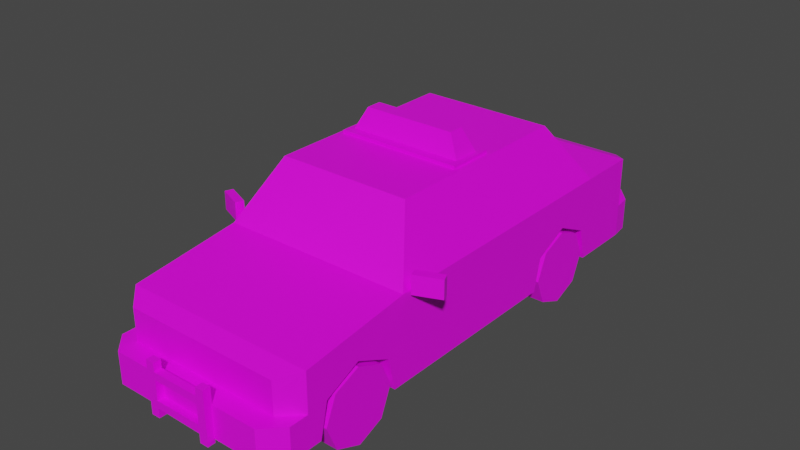 # Source: Veh_Police_Car.blend  (saved by Blender 2.90.8; exported with 4.5.12 LTS)
import bpy
from mathutils import Matrix  # noqa: F401  (used for matrix-valued properties, if any)

bpy.ops.wm.read_factory_settings(use_empty=True)
scene = bpy.context.scene
scene.name = 'Scene'

# ---- collections
col_collection = bpy.data.collections.new('Collection'); scene.collection.children.link(col_collection)

# ---- images (referenced by path relative to the original .blend; pixels are not part of the script)
import os
ASSET_DIR = os.environ.get("B2B_ASSET_DIR", "")  # directory of the original .blend (textures are referenced by path, not embedded)
HERE = os.path.dirname(os.path.abspath(__file__))  # packed textures are extracted next to this script under _unpacked/

def load_image(name, relpath, width, height, colorspace="sRGB"):
    """Load a texture the original file referenced (path relative to the .blend, or extracted next to this script)."""
    p = next((c for c in (os.path.join(HERE, relpath), os.path.join(ASSET_DIR, relpath)) if relpath and os.path.exists(c)), "")
    if p:
        img = bpy.data.images.load(p, check_existing=True)
        img.name = name
    else:  # same state as the original file: an image datablock whose file is absent (Cycles renders it pink)
        img = bpy.data.images.new(name, width, height)
        img.source = "FILE"
        img.filepath = "//" + (relpath or name)
    img.colorspace_settings.name = colorspace
    return img
img_city_vehicles_pallete_png_006 = load_image('city_vehicles_pallete.png.006', 'city_vehicles_pallete.png', 1024, 1024, 'sRGB')

# ---- materials (node trees are filled in below, after node groups)
mat_material_008 = bpy.data.materials.new('Material.008')
mat_material_008.use_transparent_shadow = False

# ---- material node trees
mat_material_008.use_nodes = True; mat_material_008.node_tree.nodes.clear()
_N = mat_material_008.node_tree.nodes; _L = mat_material_008.node_tree.links
n0 = _N.new('ShaderNodeBsdfPrincipled'); n0.name = 'Principled BSDF'; n0.location = (10, 300)
n0.distribution = 'GGX'
n0.subsurface_method = 'BURLEY'
n0.inputs[3].default_value = 1.45
n0.inputs[27].default_value = (0.0, 0.0, 0.0, 1.0)
n0.inputs[28].default_value = 1.0
n1 = _N.new('ShaderNodeOutputMaterial'); n1.name = 'Material Output'; n1.location = (300, 300)
n2 = _N.new('ShaderNodeTexImage'); n2.name = 'Image Texture'; n2.location = (-402, 34)
n2.image = img_city_vehicles_pallete_png_006
n2.interpolation = 'Closest'
_L.new(n0.outputs[0], n1.inputs[0])
_L.new(n2.outputs[0], n0.inputs[0])
n1.is_active_output = True

# ---- world
world_world = bpy.data.worlds.new('World'); scene.world = world_world
world_world.use_nodes = True; world_world.node_tree.nodes.clear()
_N = world_world.node_tree.nodes; _L = world_world.node_tree.links
n0 = _N.new('ShaderNodeOutputWorld'); n0.name = 'World Output'; n0.location = (300, 300)
n1 = _N.new('ShaderNodeBackground'); n1.name = 'Background'; n1.location = (10, 300)
n1.inputs[0].default_value = (0.05088, 0.05088, 0.05088, 1.0)
_L.new(n1.outputs[0], n0.inputs[0])
n0.is_active_output = True
world_world.color = (0.05088, 0.05088, 0.05088)
world_world.use_sun_shadow = False
world_world.sun_shadow_jitter_overblur = 0.0

# ---- meshes
me_plane_034 = bpy.data.meshes.new('Plane.034')
me_plane_034.from_pydata([(0.3232, 0.4233, 0.3105), (0.3232, 0.5976, 0.3922), (0.3232, 0.7718, 0.3105), (0.3232, -0.9888, 0.3105), (0.3232, -0.8145, 0.3922), (0.3232, -0.6402, 0.3105), (0.437, -0.5375, 0.5844), (0.4743, -0.5521, 0.1472), (0.4743, 0.82, 0.5613), (0.4743, 0.82, 0.1472), (0.3157, -0.382, 0.8305), (0.3303, 0.62, 0.8536), (0.4743, 1.122, 0.5613), (0.3859, 1.211, 0.5309), (0.3859, 1.211, 0.1472), (0.4743, 1.122, 0.1472), (0.3863, -1.176, 0.4603), (0.4743, -1.089, 0.4931), (0.4743, -1.089, 0.1472), (0.3863, -1.176, 0.1472), (0.4743, 1.122, 0.3081), (0.3859, 1.211, 0.3081), (0.4622, 1.212, 0.1472), (0.3859, 1.3, 0.1472), (0.4622, 1.212, 0.3081), (0.3859, 1.3, 0.3081), (0.4743, -1.089, 0.3024), (0.3863, -1.176, 0.3024), (0.3863, -1.271, 0.3024), (0.3863, -1.271, 0.1472), (0.4743, -1.183, 0.1472), (0.4743, -1.183, 0.3024), (0.3303, -0.3675, 0.8536), (0.4743, -0.5521, 0.5613), (0.4743, -0.8145, 0.3922), (0.4743, -0.6402, 0.3105), (0.4743, -0.9888, 0.3105), (0.3232, -0.8145, 0.1472), (0.3232, -0.6031, 0.1472), (0.4743, -0.6031, 0.1472), (0.3232, -1.026, 0.1472), (0.4743, -1.026, 0.1472), (0.4743, 0.5976, 0.3922), (0.4743, 0.7718, 0.3105), (0.4743, 0.4233, 0.3105), (0.3232, 0.5976, 0.1472), (0.3232, 0.809, 0.1472), (0.4743, 0.809, 0.1472), (0.3232, 0.3862, 0.1472), (0.4743, 0.3862, 0.1472), (0.3863, -1.176, 0.4226), (0.3863, -1.176, 0.347), (0.2288, -1.176, 0.4226), (0.1961, -1.176, 0.347), (0.1902, -1.176, 0.4226), (0.1754, -1.176, 0.347), (0.4365, -1.126, 0.4226), (0.4365, -1.126, 0.347), (0.4743, 0.5748, 0.5613), (0.3303, 0.3967, 0.8536), (0.4743, 0.01228, 0.5613), (0.3303, 0.06276, 0.8536), (0.4618, -0.51, 0.5867), (0.4618, -0.003836, 0.5867), (0.3428, 0.03789, 0.8282), (0.3428, -0.3574, 0.8282), (0.3428, 0.08131, 0.8282), (0.4618, 0.03959, 0.5867), (0.4618, 0.5312, 0.5867), (0.3428, 0.3841, 0.8282), (0.3154, 0.6352, 0.8314), (0.4376, 0.8049, 0.5835), (0.4743, 0.01228, 0.1472), (0.3859, 1.211, 0.3604), (0.3859, 1.211, 0.4921), (0.2919, 1.211, 0.4414), (0.2919, 1.211, 0.3604), (0.4308, 1.166, 0.3604), (0.4308, 1.166, 0.4921), (0.2919, 1.211, 0.3929), (0.4308, 1.166, 0.3929), (0.3859, 1.211, 0.3929), (0.06187, 1.211, 0.4512), (0.06187, 1.211, 0.3787), (0.1758, 1.211, 0.4611), (0.1129, 1.211, 0.3666), (0.4092, -1.154, 0.4226), (0.4092, -1.154, 0.347), (0.06119, -1.271, 0.2868), (0.06119, -1.271, 0.2184), (-0.3232, 0.4233, 0.3105), (-0.3232, 0.5976, 0.3922), (-0.3232, 0.7718, 0.3105), (-0.3232, -0.9888, 0.3105), (-0.3232, -0.8145, 0.3922), (-0.3232, -0.6402, 0.3105), (-0.437, -0.5375, 0.5844), (-0.4743, -0.5521, 0.1472), (-0.4743, 0.82, 0.5613), (-0.4743, 0.82, 0.1472), (-0.3157, -0.382, 0.8305), (-0.3303, 0.62, 0.8536), (0.0, -0.5521, 0.5613), (0.0, -0.3675, 0.8536), (0.0, 0.82, 0.5613), (0.0, 1.211, 0.5309), (0.0, 0.62, 0.8536), (0.0, 1.211, 0.1472), (0.0, -1.176, 0.4603), (0.0, -1.176, 0.1472), (0.0, -0.5521, 0.1472), (0.0, 0.82, 0.1472), (-0.4743, 1.122, 0.5613), (-0.3859, 1.211, 0.5309), (-0.3859, 1.211, 0.1472), (-0.4743, 1.122, 0.1472), (-0.3863, -1.176, 0.4603), (-0.4743, -1.089, 0.4931), (-0.4743, -1.089, 0.1472), (-0.3863, -1.176, 0.1472), (-0.4743, 1.122, 0.3081), (-0.3859, 1.211, 0.3081), (0.0, 1.211, 0.3081), (-0.4622, 1.212, 0.1472), (-0.3859, 1.3, 0.1472), (-0.4622, 1.212, 0.3081), (0.0, 1.3, 0.1472), (-0.3859, 1.3, 0.3081), (0.0, 1.3, 0.3081), (0.0, -1.176, 0.3024), (-0.4743, -1.089, 0.3024), (-0.3863, -1.176, 0.3024), (0.0, -1.271, 0.3024), (0.0, -1.271, 0.1472), (-0.3863, -1.271, 0.3024), (-0.3863, -1.271, 0.1472), (-0.4743, -1.183, 0.1472), (-0.4743, -1.183, 0.3024), (0.0, -1.089, 0.4931), (-0.3303, -0.3675, 0.8536), (-0.4743, -0.5521, 0.5613), (0.0, -0.382, 0.8305), (0.0, -0.5375, 0.5844), (0.0, 1.122, 0.5613), (-0.4743, -0.8145, 0.3922), (-0.4743, -0.6402, 0.3105), (-0.4743, -0.9888, 0.3105), (-0.3232, -0.8145, 0.1472), (-0.3232, -0.6031, 0.1472), (-0.4743, -0.6031, 0.1472), (-0.3232, -1.026, 0.1472), (-0.4743, -1.026, 0.1472), (-0.4743, 0.5976, 0.3922), (-0.4743, 0.7718, 0.3105), (-0.4743, 0.4233, 0.3105), (-0.3232, 0.5976, 0.1472), (-0.3232, 0.809, 0.1472), (-0.4743, 0.809, 0.1472), (-0.3232, 0.3862, 0.1472), (-0.4743, 0.3862, 0.1472), (-0.3863, -1.176, 0.4226), (-0.3863, -1.176, 0.347), (-0.2288, -1.176, 0.4226), (-0.1961, -1.176, 0.347), (0.0, -1.176, 0.4226), (0.0, -1.176, 0.347), (-0.1902, -1.176, 0.4226), (-0.1754, -1.176, 0.347), (-0.4365, -1.126, 0.4226), (-0.4365, -1.126, 0.347), (-0.4743, 0.5748, 0.5613), (-0.3303, 0.3967, 0.8536), (-0.4743, 0.01228, 0.5613), (-0.3303, 0.06276, 0.8536), (-0.4618, -0.51, 0.5867), (-0.4618, -0.003836, 0.5867), (-0.3428, 0.03789, 0.8282), (-0.3428, -0.3574, 0.8282), (-0.3428, 0.08131, 0.8282), (-0.4618, 0.03959, 0.5867), (-0.4618, 0.5312, 0.5867), (-0.3428, 0.3841, 0.8282), (-0.3154, 0.6352, 0.8314), (-0.4376, 0.8049, 0.5835), (0.0, 0.8049, 0.5835), (0.0, 0.6352, 0.8314), (-0.4743, 0.01228, 0.1472), (-0.3859, 1.211, 0.3604), (-0.3859, 1.211, 0.4921), (-0.2919, 1.211, 0.4414), (-0.2919, 1.211, 0.3604), (-0.4308, 1.166, 0.3604), (-0.4308, 1.166, 0.4921), (-0.2919, 1.211, 0.3929), (-0.4308, 1.166, 0.3929), (-0.3859, 1.211, 0.3929), (-7.585e-10, 1.211, 0.3787), (-7.585e-10, 1.211, 0.4512), (-0.06187, 1.211, 0.4512), (-0.06187, 1.211, 0.3787), (0.0, 1.211, 0.4611), (0.0, 1.211, 0.3666), (-0.1758, 1.211, 0.4611), (-0.1129, 1.211, 0.3666), (-0.4092, -1.154, 0.4226), (-0.4092, -1.154, 0.347), (0.0, -1.271, 0.2868), (0.0, -1.271, 0.2184), (-0.06119, -1.271, 0.2868), (-0.06119, -1.271, 0.2184), (-0.4899, -0.5238, 0.5522), (-0.4899, -0.5238, 0.6422), (-0.4745, -0.4863, 0.5522), (-0.4745, -0.4863, 0.6422), (-0.6115, -0.4738, 0.5522), (-0.6115, -0.4738, 0.6422), (-0.5961, -0.4363, 0.5522), (-0.5961, -0.4363, 0.6422), (0.4899, -0.5238, 0.5522), (0.4899, -0.5238, 0.6422), (0.4745, -0.4863, 0.5522), (0.4745, -0.4863, 0.6422), (0.6115, -0.4738, 0.5522), (0.6115, -0.4738, 0.6422), (0.5961, -0.4363, 0.5522), (0.5961, -0.4363, 0.6422), (-0.2844, 0.02304, 0.8678), (-0.2277, 0.0529, 0.9751), (-0.2844, 0.1579, 0.8678), (-0.2277, 0.128, 0.9751), (0.2844, 0.02304, 0.8678), (0.2277, 0.0529, 0.9751), (0.2844, 0.1579, 0.8678), (0.2277, 0.128, 0.9751), (0.08281, 0.1579, 0.8678), (-0.08281, 0.1579, 0.8678), (-0.08281, 0.128, 0.9751), (0.08281, 0.128, 0.9751), (-0.08281, 0.02304, 0.8678), (0.08281, 0.02304, 0.8678), (0.08281, 0.0529, 0.9751), (-0.08281, 0.0529, 0.9751), (-0.1599, -1.305, 0.127), (-0.1599, -1.305, 0.3817), (-0.1599, -1.268, 0.127), (-0.1599, -1.268, 0.3817), (-0.1177, -1.305, 0.127), (-0.1177, -1.305, 0.3817), (-0.1177, -1.268, 0.127), (-0.1177, -1.268, 0.3817), (-0.1599, -1.305, 0.3045), (-0.1599, -1.268, 0.3045), (-0.1177, -1.268, 0.3045), (-0.1177, -1.305, 0.3045), (-0.1599, -1.305, 0.3408), (-0.1599, -1.268, 0.3408), (-0.1177, -1.268, 0.3408), (-0.1177, -1.305, 0.3408), (-0.1599, -1.268, 0.2099), (-0.1599, -1.268, 0.1738), (-0.1177, -1.268, 0.2099), (-0.1177, -1.268, 0.1738), (-0.1177, -1.305, 0.2099), (-0.1177, -1.305, 0.1738), (-0.1599, -1.305, 0.1738), (-0.1599, -1.305, 0.2099), (0.1599, -1.305, 0.127), (0.1599, -1.305, 0.3817), (0.1599, -1.268, 0.127), (0.1599, -1.268, 0.3817), (0.1177, -1.305, 0.127), (0.1177, -1.305, 0.3817), (0.1177, -1.268, 0.127), (0.1177, -1.268, 0.3817), (0.1599, -1.305, 0.3045), (0.1599, -1.268, 0.3045), (0.1177, -1.268, 0.3045), (0.1177, -1.305, 0.3045), (0.1599, -1.305, 0.3408), (0.1599, -1.268, 0.3408), (0.1177, -1.268, 0.3408), (0.1177, -1.305, 0.3408), (0.1599, -1.268, 0.2099), (0.1599, -1.268, 0.1702), (0.1177, -1.268, 0.2099), (0.1177, -1.268, 0.1702), (0.1177, -1.305, 0.2099), (0.1177, -1.305, 0.1702), (0.1599, -1.305, 0.1702), (0.1599, -1.305, 0.2099), (-0.3086, -0.02357, 0.8516), (-0.3086, -0.02357, 0.8693), (-0.3086, 0.2045, 0.8516), (-0.3086, 0.2045, 0.8693), (0.3086, -0.02357, 0.8516), (0.3086, -0.02357, 0.8693), (0.3086, 0.2045, 0.8516), (0.3086, 0.2045, 0.8693), (0.4743, 0.82, 0.3105), (0.4743, 0.01228, 0.3105), (0.4743, -0.5521, 0.3105), (0.4743, -0.5521, 0.4931), (0.4743, 0.01228, 0.4931), (0.4743, 1.122, 0.4931), (0.4743, 0.82, 0.4931), (0.0, 1.211, 0.4921), (-0.4743, 0.82, 0.4931), (-0.4743, -0.5521, 0.4931), (-0.4743, 0.01228, 0.4931), (-0.4743, 1.122, 0.4931), (-0.4743, 0.01228, 0.3105), (-0.4743, -0.5521, 0.3105), (-0.4743, 0.82, 0.3105)], [], [(0, 1, 42, 44), (1, 2, 43, 42), (2, 46, 47, 43), (3, 4, 34, 36), (4, 5, 35, 34), (5, 38, 39, 35), (26, 27, 28, 31), (12, 13, 105, 143), (62, 63, 64, 65), (6, 10, 141, 142), (32, 61, 59, 11, 106, 103), (17, 301, 33), (70, 71, 184, 185), (14, 15, 9, 111, 107), (8, 304, 303, 12), (9, 47, 46, 45, 48, 49, 72, 7, 110, 111), (21, 20, 24, 25), (13, 74, 305, 105), (16, 50, 86, 56, 57, 87, 51, 27, 26, 17), (138, 102, 140, 117), (20, 21, 73, 77, 80, 78, 303), (20, 15, 22, 24), (23, 25, 24, 22), (128, 25, 23, 126), (15, 14, 23, 22), (122, 21, 25, 128), (14, 107, 126, 23), (29, 28, 132, 206, 88, 89, 207, 133), (109, 19, 29, 133), (129, 27, 51, 53, 52, 50, 16, 108, 164, 54, 55, 165), (31, 28, 29, 30), (18, 26, 31, 30), (27, 129, 132, 28), (19, 18, 30, 29), (16, 17, 138, 108), (10, 6, 33, 32), (141, 10, 32, 103), (6, 142, 102, 33), (8, 12, 143, 104), (37, 3, 40), (37, 4, 3), (37, 5, 4), (40, 3, 36, 41), (38, 5, 37), (45, 0, 48), (45, 1, 0), (45, 2, 1), (48, 0, 44, 49), (46, 2, 45), (7, 39, 38, 37, 40, 41, 18, 19, 109, 110), (50, 52, 53, 51), (165, 55, 54, 164), (51, 87, 86, 50), (59, 58, 8, 11), (66, 67, 68, 69), (33, 60, 63, 62), (60, 61, 64, 63), (61, 32, 65, 64), (32, 33, 62, 65), (61, 60, 67, 66), (60, 58, 68, 67), (58, 59, 69, 68), (59, 61, 66, 69), (11, 8, 71, 70), (8, 104, 184, 71), (106, 11, 70, 185), (60, 33, 301, 302), (73, 76, 79, 81), (74, 78, 80, 81), (81, 79, 75, 74), (81, 80, 77, 73), (197, 82, 83, 196), (200, 84, 85, 201, 196, 83, 82, 197), (86, 87, 57, 56), (60, 302, 304, 8, 58), (207, 89, 88, 206), (90, 154, 152, 91), (91, 152, 153, 92), (92, 153, 157, 156), (93, 146, 144, 94), (94, 144, 145, 95), (95, 145, 149, 148), (130, 137, 134, 131), (112, 143, 105, 113), (174, 177, 176, 175), (96, 142, 141, 100), (139, 103, 106, 101, 171, 173), (117, 140, 307), (182, 185, 184, 183), (114, 107, 111, 99, 115), (98, 112, 309, 306), (99, 111, 110, 97, 186, 159, 158, 155, 156, 157), (121, 127, 125, 120), (113, 105, 305, 188), (116, 117, 130, 131, 161, 205, 169, 168, 204, 160), (120, 309, 192, 194, 191, 187, 121), (120, 125, 123, 115), (124, 123, 125, 127), (128, 126, 124, 127), (115, 123, 124, 114), (122, 128, 127, 121), (114, 124, 126, 107), (135, 133, 207, 209, 208, 206, 132, 134), (109, 133, 135, 119), (129, 165, 167, 166, 164, 108, 116, 160, 162, 163, 161, 131), (137, 136, 135, 134), (118, 136, 137, 130), (131, 134, 132, 129), (119, 135, 136, 118), (116, 108, 138, 117), (100, 139, 140, 96), (141, 103, 139, 100), (96, 140, 102, 142), (98, 104, 143, 112), (147, 150, 93), (147, 93, 94), (147, 94, 95), (150, 151, 146, 93), (148, 147, 95), (155, 158, 90), (155, 90, 91), (155, 91, 92), (158, 159, 154, 90), (156, 155, 92), (97, 110, 109, 119, 118, 151, 150, 147, 148, 149), (160, 161, 163, 162), (165, 164, 166, 167), (161, 160, 204, 205), (171, 101, 98, 170), (178, 181, 180, 179), (140, 174, 175, 172), (172, 175, 176, 173), (173, 176, 177, 139), (139, 177, 174, 140), (173, 178, 179, 172), (172, 179, 180, 170), (170, 180, 181, 171), (171, 181, 178, 173), (101, 182, 183, 98), (98, 183, 184, 104), (106, 185, 182, 101), (172, 308, 307, 140), (187, 195, 193, 190), (188, 195, 194, 192), (195, 188, 189, 193), (195, 187, 191, 194), (197, 196, 199, 198), (200, 197, 198, 199, 196, 201, 203, 202), (204, 168, 169, 205), (172, 170, 98, 306, 308), (207, 206, 208, 209), (210, 212, 213, 211), (212, 216, 217, 213), (216, 214, 215, 217), (214, 210, 211, 215), (212, 210, 214, 216), (217, 215, 211, 213), (218, 219, 221, 220), (220, 221, 225, 224), (224, 225, 223, 222), (222, 223, 219, 218), (220, 224, 222, 218), (225, 221, 219, 223), (226, 227, 229, 228), (234, 237, 233, 232), (232, 233, 231, 230), (238, 241, 227, 226), (236, 229, 227, 241), (233, 237, 240, 231), (237, 236, 241, 240), (230, 231, 240, 239), (239, 240, 241, 238), (228, 229, 236, 235), (235, 236, 237, 234), (254, 243, 245, 255), (255, 245, 249, 256), (256, 249, 247, 257), (257, 247, 243, 254), (244, 248, 246, 242), (249, 245, 243, 247), (262, 253, 250, 265), (260, 252, 253, 262), (258, 251, 252, 260), (265, 250, 251, 258), (253, 257, 254, 250), (251, 255, 256, 252), (250, 254, 255, 251), (242, 264, 259, 244), (264, 265, 258, 259), (244, 259, 261, 248), (259, 258, 260, 261), (248, 261, 263, 246), (246, 263, 264, 242), (263, 262, 265, 264), (278, 279, 269, 267), (279, 280, 273, 269), (280, 281, 271, 273), (281, 278, 267, 271), (268, 266, 270, 272), (273, 271, 267, 269), (286, 289, 274, 277), (284, 286, 277, 276), (282, 284, 276, 275), (289, 282, 275, 274), (277, 274, 278, 281), (275, 276, 280, 279), (274, 275, 279, 278), (266, 268, 283, 288), (288, 283, 282, 289), (268, 272, 285, 283), (283, 285, 284, 282), (272, 270, 287, 285), (270, 266, 288, 287), (287, 288, 289, 286), (285, 287, 263, 261), (287, 286, 262, 263), (286, 284, 260, 262), (284, 285, 261, 260), (276, 277, 253, 252), (277, 281, 257, 253), (281, 280, 256, 257), (280, 276, 252, 256), (290, 291, 293, 292), (292, 293, 297, 296), (296, 297, 295, 294), (294, 295, 291, 290), (297, 293, 291, 295), (298, 43, 47, 9), (20, 298, 9, 15), (44, 299, 72, 49), (300, 35, 39, 7), (299, 300, 7, 72), (36, 26, 18, 41), (304, 302, 299, 44, 42, 43, 298), (303, 304, 298, 20), (301, 17, 26, 36, 34, 35, 300), (302, 301, 300, 299), (303, 78, 74, 13, 12), (188, 305, 200, 202, 203, 201, 122, 121, 187, 190, 193, 189), (305, 74, 75, 79, 76, 73, 21, 122, 201, 85, 84, 200), (308, 306, 312, 153, 152, 154, 310), (306, 309, 120, 312), (307, 311, 145, 144, 146, 130, 117), (307, 308, 310, 311), (192, 309, 112, 113, 188), (130, 146, 151, 118), (311, 310, 186, 97), (310, 154, 159, 186), (145, 311, 97, 149), (153, 312, 99, 157), (312, 120, 115, 99), (102, 138, 17, 33)])
_uv = me_plane_034.uv_layers.new(name='UVMap')
_uv.uv.foreach_set('vector', [0.2255, 0.05917, 0.2255, 0.0577, 0.2268, 0.0577, 0.2268, 0.05917, 0.2255, 0.0577, 0.2255, 0.05623, 0.2268, 0.05623, 0.2268, 0.0577, 0.2116, 0.07127, 0.2116, 0.07261, 0.2104, 0.07261, 0.2104, 0.07127, 0.2628, 0.9297, 0.2627, 0.88, 0.3055, 0.88, 0.3055, 0.9297, 0.2058, 0.06916, 0.2058, 0.06769, 0.207, 0.06769, 0.207, 0.06916, 0.2138, 0.07267, 0.2138, 0.07132, 0.2151, 0.07132, 0.2151, 0.07267, 0.921, 0.3716, 0.9219, 0.3708, 0.9227, 0.3708, 0.9219, 0.3716, 0.9198, 0.365, 0.9208, 0.3661, 0.9208, 0.3705, 0.9198, 0.3705, 0.1129, 0.02142, 0.1129, 0.0241, 0.1116, 0.02433, 0.1116, 0.02223, 0.1224, 0.03248, 0.1211, 0.03183, 0.1211, 0.03016, 0.1224, 0.03016, 0.9182, 0.3517, 0.9182, 0.3468, 0.9182, 0.343, 0.9182, 0.3404, 0.9219, 0.3404, 0.9219, 0.3517, 0.9044, 0.3449, 0.9044, 0.3511, 0.9037, 0.3511, 0.1129, 0.04221, 0.1157, 0.04069, 0.1157, 0.04553, 0.1129, 0.0457, 0.2104, 0.07023, 0.209, 0.0688, 0.209, 0.06389, 0.2166, 0.06389, 0.2166, 0.07023, 0.9037, 0.3668, 0.9044, 0.3668, 0.9044, 0.3703, 0.9037, 0.3703, 0.209, 0.06389, 0.209, 0.06371, 0.2114, 0.06371, 0.2114, 0.06027, 0.2114, 0.05684, 0.209, 0.05684, 0.209, 0.05077, 0.209, 0.04161, 0.2166, 0.04161, 0.2166, 0.06389, 0.9236, 0.3708, 0.9244, 0.3716, 0.9236, 0.3715, 0.9227, 0.3708, 0.9264, 0.3528, 0.926, 0.3528, 0.926, 0.3484, 0.9264, 0.3484, 0.9115, 0.3319, 0.9118, 0.3319, 0.9119, 0.3321, 0.9119, 0.3324, 0.9126, 0.3324, 0.9126, 0.3321, 0.9125, 0.3319, 0.913, 0.3319, 0.913, 0.3327, 0.9112, 0.3327, 0.9225, 0.3596, 0.9164, 0.3596, 0.9164, 0.3542, 0.9225, 0.3542, 0.9067, 0.3519, 0.9067, 0.3527, 0.9062, 0.3527, 0.9062, 0.3523, 0.9059, 0.3523, 0.905, 0.3523, 0.905, 0.3519, 0.9065, 0.367, 0.9079, 0.367, 0.9079, 0.3678, 0.9064, 0.3678, 0.9079, 0.3687, 0.9064, 0.3687, 0.9064, 0.3678, 0.9079, 0.3678, 0.9101, 0.3723, 0.9101, 0.3687, 0.9116, 0.3687, 0.9116, 0.3723, 0.209, 0.0688, 0.2104, 0.07023, 0.2104, 0.07169, 0.2092, 0.07025, 0.9236, 0.3672, 0.9236, 0.3708, 0.9227, 0.3708, 0.9227, 0.3672, 0.2104, 0.07023, 0.2166, 0.07023, 0.2166, 0.07169, 0.2104, 0.07169, 0.9145, 0.3759, 0.913, 0.3759, 0.913, 0.3723, 0.9135, 0.3723, 0.9135, 0.3734, 0.914, 0.3734, 0.914, 0.3723, 0.9145, 0.3723, 0.2166, 0.03147, 0.2104, 0.03147, 0.2104, 0.02993, 0.2166, 0.02993, 0.9161, 0.3294, 0.9161, 0.3258, 0.9165, 0.3258, 0.9165, 0.3276, 0.9172, 0.3273, 0.9172, 0.3258, 0.9176, 0.3258, 0.9176, 0.3294, 0.9172, 0.3294, 0.9172, 0.3277, 0.9165, 0.3278, 0.9165, 0.3294, 0.9065, 0.3453, 0.9065, 0.3445, 0.9079, 0.3445, 0.9079, 0.3453, 0.9079, 0.3462, 0.9065, 0.3462, 0.9065, 0.3453, 0.9079, 0.3453, 0.9219, 0.3708, 0.9219, 0.3672, 0.9227, 0.3672, 0.9227, 0.3708, 0.2104, 0.03147, 0.209, 0.0329, 0.209, 0.03135, 0.2104, 0.02993, 0.9111, 0.3557, 0.9101, 0.3567, 0.9101, 0.3512, 0.9111, 0.3512, 0.9229, 0.3717, 0.9258, 0.3731, 0.9261, 0.3735, 0.9226, 0.3718, 0.9229, 0.368, 0.9229, 0.3717, 0.9226, 0.3718, 0.9226, 0.368, 0.9258, 0.3731, 0.9258, 0.368, 0.9261, 0.368, 0.9261, 0.3735, 0.9164, 0.365, 0.9198, 0.365, 0.9198, 0.3705, 0.9164, 0.3705, 0.2112, 0.06948, 0.2098, 0.068, 0.2112, 0.06769, 0.2112, 0.06948, 0.2091, 0.06948, 0.2098, 0.068, 0.2112, 0.06948, 0.2098, 0.07095, 0.2091, 0.06948, 0.2091, 0.07267, 0.2091, 0.07129, 0.2104, 0.07127, 0.2104, 0.07265, 0.2112, 0.07127, 0.2098, 0.07095, 0.2112, 0.06948, 0.2091, 0.06948, 0.2077, 0.068, 0.2091, 0.06769, 0.2091, 0.06948, 0.207, 0.06948, 0.2077, 0.068, 0.2091, 0.06948, 0.2077, 0.07095, 0.207, 0.06948, 0.2235, 0.07246, 0.2235, 0.07108, 0.2248, 0.07106, 0.2248, 0.07244, 0.2091, 0.07127, 0.2077, 0.07095, 0.2091, 0.06948, 0.209, 0.04161, 0.209, 0.04078, 0.2114, 0.04078, 0.2114, 0.03735, 0.2114, 0.03391, 0.209, 0.03391, 0.209, 0.0329, 0.2104, 0.03147, 0.2166, 0.03147, 0.2166, 0.04161, 0.9872, 0.5123, 0.9872, 0.5146, 0.9861, 0.5151, 0.9861, 0.5123, 0.1105, 0.04286, 0.1105, 0.03039, 0.1159, 0.02933, 0.1159, 0.04286, 0.9768, 0.4759, 0.9768, 0.4762, 0.9757, 0.4762, 0.9757, 0.4759, 0.902, 0.3595, 0.9054, 0.3616, 0.9054, 0.3644, 0.902, 0.3621, 0.1116, 0.02456, 0.1129, 0.02433, 0.1129, 0.02694, 0.1116, 0.02616, 0.9054, 0.3487, 0.9054, 0.3551, 0.9051, 0.3549, 0.9051, 0.3491, 0.9054, 0.3551, 0.902, 0.3557, 0.9023, 0.3554, 0.9051, 0.3549, 0.902, 0.3557, 0.902, 0.3508, 0.9023, 0.3509, 0.9023, 0.3554, 0.902, 0.3508, 0.9054, 0.3487, 0.9051, 0.3491, 0.9023, 0.3509, 0.902, 0.3557, 0.9054, 0.3551, 0.9051, 0.3554, 0.9023, 0.3559, 0.9054, 0.3551, 0.9054, 0.3616, 0.9051, 0.3611, 0.9051, 0.3554, 0.9054, 0.3616, 0.902, 0.3595, 0.9023, 0.3594, 0.9051, 0.3611, 0.902, 0.3595, 0.902, 0.3557, 0.9023, 0.3559, 0.9023, 0.3594, 0.9253, 0.3536, 0.9286, 0.3517, 0.9283, 0.3522, 0.9255, 0.3537, 0.9286, 0.3517, 0.9286, 0.3571, 0.9283, 0.3572, 0.9283, 0.3522, 0.9253, 0.3573, 0.9253, 0.3536, 0.9255, 0.3537, 0.9255, 0.3573, 0.9037, 0.3576, 0.9037, 0.3511, 0.9044, 0.3511, 0.9044, 0.3576, 0.8922, 0.5747, 0.8922, 0.5738, 0.8925, 0.5738, 0.8925, 0.5747, 0.9124, 0.5932, 0.9124, 0.5928, 0.9133, 0.5928, 0.9133, 0.5932, 0.9294, 0.5778, 0.9294, 0.5769, 0.9299, 0.5769, 0.9304, 0.5778, 0.877, 0.5895, 0.877, 0.5891, 0.8773, 0.5891, 0.8773, 0.5895, 0.5298, 0.04231, 0.5298, 0.07077, 0.5158, 0.07077, 0.5158, 0.04231, 0.9526, 0.1949, 0.9526, 0.2112, 0.9439, 0.2053, 0.9439, 0.1949, 0.9461, 0.1949, 0.9461, 0.2042, 0.9507, 0.2042, 0.9507, 0.1949, 0.8732, 0.5676, 0.8755, 0.5676, 0.8756, 0.5685, 0.8732, 0.5685, 0.9037, 0.3576, 0.9044, 0.3576, 0.9044, 0.3668, 0.9037, 0.3668, 0.9037, 0.364, 0.5232, 0.03828, 0.5232, 0.07086, 0.5092, 0.07086, 0.5092, 0.03828, 0.2268, 0.07043, 0.2256, 0.07043, 0.2256, 0.06896, 0.2268, 0.06896, 0.2268, 0.06896, 0.2256, 0.06896, 0.2256, 0.06748, 0.2268, 0.06748, 0.2078, 0.07127, 0.2091, 0.07127, 0.2091, 0.07261, 0.2078, 0.07261, 0.2268, 0.05084, 0.2255, 0.05084, 0.2255, 0.04936, 0.2268, 0.04936, 0.2268, 0.04936, 0.2255, 0.04936, 0.2255, 0.04789, 0.2268, 0.04789, 0.2165, 0.0727, 0.2152, 0.0727, 0.2152, 0.07135, 0.2165, 0.07135, 0.921, 0.3627, 0.9219, 0.3627, 0.9227, 0.3635, 0.9219, 0.3635, 0.9198, 0.3759, 0.9198, 0.3705, 0.9208, 0.3705, 0.9208, 0.3749, 0.1175, 0.02144, 0.1188, 0.02222, 0.1188, 0.02431, 0.1175, 0.02412, 0.1224, 0.02785, 0.1224, 0.03016, 0.1211, 0.03016, 0.1211, 0.02849, 0.9257, 0.3517, 0.9219, 0.3517, 0.9219, 0.3404, 0.9257, 0.3404, 0.9257, 0.343, 0.9257, 0.3468, 0.9123, 0.345, 0.9131, 0.3511, 0.9123, 0.3511, 0.1129, 0.04919, 0.1129, 0.0457, 0.1157, 0.04553, 0.1157, 0.05038, 0.2228, 0.07023, 0.2166, 0.07023, 0.2166, 0.06389, 0.2243, 0.06389, 0.2243, 0.0688, 0.9131, 0.3668, 0.9131, 0.3703, 0.9123, 0.3703, 0.9123, 0.3668, 0.2243, 0.06389, 0.2166, 0.06389, 0.2166, 0.04161, 0.2243, 0.04161, 0.2243, 0.05077, 0.2243, 0.05684, 0.2218, 0.05684, 0.2218, 0.06027, 0.2218, 0.06371, 0.2243, 0.06371, 0.9236, 0.3635, 0.9227, 0.3635, 0.9236, 0.3628, 0.9244, 0.3627, 0.9243, 0.3527, 0.9243, 0.3571, 0.9239, 0.3571, 0.9239, 0.3527, 0.9173, 0.3319, 0.9177, 0.3328, 0.9159, 0.3328, 0.9159, 0.3319, 0.9163, 0.3319, 0.9163, 0.3321, 0.9163, 0.3324, 0.917, 0.3324, 0.917, 0.3321, 0.917, 0.3319, 0.9209, 0.3295, 0.9227, 0.3295, 0.9226, 0.3299, 0.9217, 0.3299, 0.9214, 0.3299, 0.9214, 0.3304, 0.9209, 0.3304, 0.9094, 0.367, 0.9094, 0.3679, 0.9079, 0.3679, 0.9079, 0.367, 0.9079, 0.3687, 0.9079, 0.3679, 0.9094, 0.3679, 0.9094, 0.3687, 0.9101, 0.3723, 0.9116, 0.3723, 0.9116, 0.3759, 0.9101, 0.3759, 0.2243, 0.0688, 0.2241, 0.07025, 0.2228, 0.07169, 0.2228, 0.07023, 0.9236, 0.3672, 0.9227, 0.3672, 0.9227, 0.3635, 0.9236, 0.3635, 0.2228, 0.07023, 0.2228, 0.07169, 0.2166, 0.07169, 0.2166, 0.07023, 0.9145, 0.3687, 0.9145, 0.3723, 0.914, 0.3723, 0.914, 0.3712, 0.9135, 0.3712, 0.9135, 0.3723, 0.913, 0.3723, 0.913, 0.3687, 0.2166, 0.03147, 0.2166, 0.02993, 0.2228, 0.02993, 0.2228, 0.03147, 0.9161, 0.3294, 0.9165, 0.3294, 0.9165, 0.3311, 0.9172, 0.3312, 0.9172, 0.3294, 0.9176, 0.3294, 0.9176, 0.3331, 0.9172, 0.3331, 0.9172, 0.3316, 0.9165, 0.3313, 0.9165, 0.3331, 0.9161, 0.3331, 0.9094, 0.3454, 0.9079, 0.3454, 0.9079, 0.3445, 0.9094, 0.3445, 0.9079, 0.3463, 0.9079, 0.3454, 0.9094, 0.3454, 0.9094, 0.3463, 0.9219, 0.3635, 0.9227, 0.3635, 0.9227, 0.3672, 0.9219, 0.3672, 0.2228, 0.03147, 0.2228, 0.02993, 0.2243, 0.03135, 0.2243, 0.0329, 0.9111, 0.3468, 0.9111, 0.3512, 0.9101, 0.3512, 0.9101, 0.3458, 0.9229, 0.3644, 0.9226, 0.3643, 0.9261, 0.3626, 0.9258, 0.363, 0.9229, 0.368, 0.9226, 0.368, 0.9226, 0.3643, 0.9229, 0.3644, 0.9258, 0.363, 0.9261, 0.3626, 0.9261, 0.368, 0.9258, 0.368, 0.9164, 0.3759, 0.9164, 0.3705, 0.9198, 0.3705, 0.9198, 0.3759, 0.2256, 0.06927, 0.2256, 0.07106, 0.2242, 0.07074, 0.2256, 0.06927, 0.2242, 0.07074, 0.2235, 0.06927, 0.2256, 0.06927, 0.2235, 0.06927, 0.2242, 0.0678, 0.2036, 0.07078, 0.2049, 0.07075, 0.2049, 0.07213, 0.2036, 0.07216, 0.2256, 0.06748, 0.2256, 0.06927, 0.2242, 0.0678, 0.2057, 0.06662, 0.2057, 0.06841, 0.2043, 0.0681, 0.2057, 0.06662, 0.2043, 0.0681, 0.2036, 0.06662, 0.2057, 0.06662, 0.2036, 0.06662, 0.2043, 0.06515, 0.207, 0.07202, 0.2058, 0.07204, 0.2058, 0.07066, 0.207, 0.07064, 0.2057, 0.06484, 0.2057, 0.06662, 0.2043, 0.06515, 0.2243, 0.04161, 0.2166, 0.04161, 0.2166, 0.03147, 0.2228, 0.03147, 0.2243, 0.0329, 0.2243, 0.03391, 0.2218, 0.03391, 0.2218, 0.03735, 0.2218, 0.04078, 0.2243, 0.04078, 0.9872, 0.5237, 0.9861, 0.5237, 0.9861, 0.5209, 0.9872, 0.5214, 0.1105, 0.04286, 0.1159, 0.04286, 0.1159, 0.05639, 0.1105, 0.05533, 0.9827, 0.4759, 0.9838, 0.4759, 0.9838, 0.4762, 0.9827, 0.4762, 0.9182, 0.3595, 0.9182, 0.362, 0.9148, 0.3644, 0.9148, 0.3616, 0.1188, 0.02454, 0.1188, 0.02614, 0.1175, 0.02695, 0.1175, 0.02435, 0.9148, 0.3487, 0.9151, 0.3492, 0.9151, 0.355, 0.9148, 0.3552, 0.9148, 0.3552, 0.9151, 0.355, 0.9179, 0.3554, 0.9182, 0.3557, 0.9182, 0.3557, 0.9179, 0.3554, 0.9179, 0.3509, 0.9182, 0.3507, 0.9182, 0.3507, 0.9179, 0.3509, 0.9151, 0.3492, 0.9148, 0.3487, 0.9182, 0.3557, 0.9179, 0.3559, 0.9151, 0.3555, 0.9148, 0.3552, 0.9148, 0.3552, 0.9151, 0.3555, 0.9151, 0.3611, 0.9148, 0.3616, 0.9148, 0.3616, 0.9151, 0.3611, 0.9179, 0.3594, 0.9182, 0.3595, 0.9182, 0.3595, 0.9179, 0.3594, 0.9179, 0.3559, 0.9182, 0.3557, 0.9253, 0.3611, 0.9255, 0.3609, 0.9283, 0.3622, 0.9286, 0.3626, 0.9286, 0.3626, 0.9283, 0.3622, 0.9283, 0.3572, 0.9286, 0.3571, 0.9253, 0.3573, 0.9255, 0.3573, 0.9255, 0.3609, 0.9253, 0.3611, 0.9131, 0.3576, 0.9123, 0.3576, 0.9123, 0.3511, 0.9131, 0.3511, 0.8922, 0.5676, 0.8925, 0.5676, 0.8925, 0.5685, 0.8922, 0.5685, 0.9304, 0.5705, 0.9294, 0.5705, 0.9294, 0.57, 0.9304, 0.57, 0.9294, 0.5705, 0.9304, 0.5705, 0.9299, 0.5714, 0.9294, 0.5714, 0.8925, 0.5676, 0.8922, 0.5676, 0.8922, 0.5672, 0.8925, 0.5672, 0.5298, 0.04231, 0.5158, 0.04231, 0.5158, 0.01385, 0.5298, 0.01385, 0.9526, 0.1949, 0.9507, 0.1949, 0.9507, 0.1856, 0.9461, 0.1856, 0.9461, 0.1949, 0.9439, 0.1949, 0.9439, 0.1844, 0.9526, 0.1785, 0.8903, 0.5677, 0.8903, 0.5685, 0.8879, 0.5685, 0.8879, 0.5677, 0.9131, 0.3576, 0.9131, 0.364, 0.9131, 0.3668, 0.9123, 0.3668, 0.9123, 0.3576, 0.5232, 0.03828, 0.5092, 0.03828, 0.5092, 0.005704, 0.5232, 0.005704, 0.1565, 0.02904, 0.1568, 0.02904, 0.1568, 0.02848, 0.1565, 0.02848, 0.9467, 0.5004, 0.9467, 0.4996, 0.9461, 0.4996, 0.9461, 0.5004, 0.1426, 0.04636, 0.1424, 0.04637, 0.1424, 0.04693, 0.1426, 0.04692, 0.1549, 0.03175, 0.1549, 0.03103, 0.1543, 0.03103, 0.1543, 0.03175, 0.1426, 0.04718, 0.1429, 0.04718, 0.1429, 0.04636, 0.1426, 0.04636, 0.1453, 0.04611, 0.1456, 0.04611, 0.1456, 0.04529, 0.1453, 0.04529, 0.1556, 0.03103, 0.1556, 0.03159, 0.1553, 0.03159, 0.1553, 0.03103, 0.9467, 0.4996, 0.9461, 0.4996, 0.9461, 0.4988, 0.9467, 0.4988, 0.1558, 0.03103, 0.1558, 0.03159, 0.1556, 0.03159, 0.1556, 0.03103, 0.1413, 0.04674, 0.1407, 0.04676, 0.1407, 0.04601, 0.1413, 0.04599, 0.1556, 0.04621, 0.1556, 0.04703, 0.1553, 0.04703, 0.1553, 0.04621, 0.1556, 0.04703, 0.1556, 0.04621, 0.1558, 0.04621, 0.1558, 0.04703, 0.9272, 0.5823, 0.9254, 0.5819, 0.9254, 0.5806, 0.9272, 0.5801, 0.9248, 0.5676, 0.923, 0.5676, 0.923, 0.5652, 0.9248, 0.5642, 0.907, 0.6058, 0.9052, 0.6053, 0.9052, 0.6041, 0.907, 0.6036, 0.9248, 0.5511, 0.923, 0.5511, 0.923, 0.5487, 0.9248, 0.5477, 0.926, 0.5529, 0.926, 0.5553, 0.9248, 0.5553, 0.9248, 0.5529, 0.926, 0.5477, 0.926, 0.5501, 0.9248, 0.5501, 0.9248, 0.5477, 0.9796, 0.4798, 0.9796, 0.4862, 0.9767, 0.4862, 0.9767, 0.4798, 0.9248, 0.5572, 0.923, 0.5563, 0.923, 0.5539, 0.9248, 0.5539, 0.9767, 0.4884, 0.9725, 0.4884, 0.9725, 0.482, 0.9767, 0.482, 0.9248, 0.5737, 0.923, 0.5728, 0.923, 0.5704, 0.9248, 0.5703, 0.9768, 0.5265, 0.9727, 0.5266, 0.9727, 0.5203, 0.9768, 0.5202, 0.1578, 0.04258, 0.1578, 0.04282, 0.1576, 0.04282, 0.1576, 0.04258, 0.1428, 0.04197, 0.143, 0.04197, 0.143, 0.04222, 0.1428, 0.04222, 0.1575, 0.0298, 0.1575, 0.03004, 0.1573, 0.03004, 0.1573, 0.0298, 0.1483, 0.04448, 0.1486, 0.04448, 0.1486, 0.04473, 0.1483, 0.04473, 0.1513, 0.04401, 0.1513, 0.04426, 0.1511, 0.04426, 0.1511, 0.04401, 0.1573, 0.02979, 0.1573, 0.03004, 0.1571, 0.03004, 0.1571, 0.02979, 0.1476, 0.04448, 0.1481, 0.04448, 0.1481, 0.04473, 0.1476, 0.04473, 0.1561, 0.02948, 0.1561, 0.03003, 0.1559, 0.03003, 0.1559, 0.02948, 0.142, 0.04197, 0.1425, 0.04197, 0.1425, 0.04222, 0.142, 0.04222, 0.1578, 0.04181, 0.1578, 0.04237, 0.1576, 0.04237, 0.1576, 0.04181, 0.1481, 0.04448, 0.1483, 0.04448, 0.1483, 0.04473, 0.1481, 0.04473, 0.1425, 0.04197, 0.1428, 0.04197, 0.1428, 0.04222, 0.1425, 0.04222, 0.1578, 0.04237, 0.1578, 0.04258, 0.1576, 0.04258, 0.1576, 0.04237, 0.1578, 0.04133, 0.1578, 0.0416, 0.1576, 0.0416, 0.1576, 0.04133, 0.1578, 0.0416, 0.1578, 0.04181, 0.1576, 0.04181, 0.1576, 0.0416, 0.1415, 0.04197, 0.1418, 0.04197, 0.1418, 0.04222, 0.1415, 0.04222, 0.1418, 0.04197, 0.142, 0.04197, 0.142, 0.04222, 0.1418, 0.04222, 0.1431, 0.04126, 0.1431, 0.04099, 0.1433, 0.04099, 0.1433, 0.04126, 0.1471, 0.04448, 0.1474, 0.04448, 0.1474, 0.04473, 0.1471, 0.04473, 0.1474, 0.04448, 0.1476, 0.04448, 0.1476, 0.04473, 0.1474, 0.04473, 0.1576, 0.03376, 0.1578, 0.03376, 0.1578, 0.03352, 0.1576, 0.03352, 0.1576, 0.02798, 0.1578, 0.02798, 0.1578, 0.02775, 0.1576, 0.02775, 0.1575, 0.03323, 0.1573, 0.03323, 0.1573, 0.03347, 0.1575, 0.03347, 0.1431, 0.03973, 0.1433, 0.03973, 0.1433, 0.03949, 0.1431, 0.03949, 0.1513, 0.04426, 0.1511, 0.04426, 0.1511, 0.04451, 0.1513, 0.04451, 0.1571, 0.02979, 0.1569, 0.02979, 0.1569, 0.03004, 0.1571, 0.03004, 0.1431, 0.0405, 0.1433, 0.0405, 0.1433, 0.03995, 0.1431, 0.03995, 0.1559, 0.02948, 0.1557, 0.02948, 0.1557, 0.03003, 0.1559, 0.03003, 0.1576, 0.02875, 0.1578, 0.02875, 0.1578, 0.0282, 0.1576, 0.0282, 0.1576, 0.03453, 0.1578, 0.03453, 0.1578, 0.03398, 0.1576, 0.03398, 0.1431, 0.03995, 0.1433, 0.03995, 0.1433, 0.03973, 0.1431, 0.03973, 0.1576, 0.0282, 0.1578, 0.0282, 0.1578, 0.02798, 0.1576, 0.02798, 0.1576, 0.03398, 0.1578, 0.03398, 0.1578, 0.03376, 0.1576, 0.03376, 0.1576, 0.03502, 0.1578, 0.03502, 0.1578, 0.03476, 0.1576, 0.03476, 0.1576, 0.03476, 0.1578, 0.03476, 0.1578, 0.03453, 0.1576, 0.03453, 0.1576, 0.02923, 0.1578, 0.02923, 0.1578, 0.02898, 0.1576, 0.02898, 0.1576, 0.02898, 0.1578, 0.02898, 0.1578, 0.02875, 0.1576, 0.02875, 0.1569, 0.02979, 0.1567, 0.02979, 0.1567, 0.03004, 0.1569, 0.03004, 0.1431, 0.04099, 0.1433, 0.04099, 0.1433, 0.04073, 0.1431, 0.04073, 0.1431, 0.04073, 0.1433, 0.04073, 0.1433, 0.0405, 0.1431, 0.0405, 0.1577, 0.03656, 0.1579, 0.03656, 0.1579, 0.03794, 0.1577, 0.03794, 0.1474, 0.0431, 0.1476, 0.0431, 0.1476, 0.04448, 0.1474, 0.04448, 0.1577, 0.02441, 0.158, 0.02441, 0.158, 0.02579, 0.1577, 0.02579, 0.142, 0.04359, 0.1418, 0.04359, 0.1418, 0.04222, 0.142, 0.04222, 0.1579, 0.03932, 0.1577, 0.03932, 0.1577, 0.03794, 0.1579, 0.03794, 0.1481, 0.0431, 0.1483, 0.0431, 0.1483, 0.04448, 0.1481, 0.04448, 0.1577, 0.03932, 0.1579, 0.03932, 0.1579, 0.0407, 0.1577, 0.0407, 0.1428, 0.04359, 0.1425, 0.04359, 0.1425, 0.04222, 0.1428, 0.04222, 0.8113, 0.1368, 0.8112, 0.1368, 0.8112, 0.1353, 0.8113, 0.1353, 0.8282, 0.1361, 0.8281, 0.1361, 0.8281, 0.1319, 0.8282, 0.1319, 0.8073, 0.1414, 0.8072, 0.1414, 0.8072, 0.1399, 0.8073, 0.1399, 0.8282, 0.1319, 0.8283, 0.1319, 0.8283, 0.1361, 0.8282, 0.1361, 0.8177, 0.1353, 0.8177, 0.1395, 0.8162, 0.1395, 0.8162, 0.1353, 0.9064, 0.3642, 0.9064, 0.3637, 0.9079, 0.3641, 0.9079, 0.3642, 0.9065, 0.367, 0.9064, 0.3642, 0.9079, 0.3642, 0.9079, 0.367, 0.9064, 0.3604, 0.9064, 0.3566, 0.9079, 0.3566, 0.9079, 0.3601, 0.9064, 0.3513, 0.9064, 0.3504, 0.9079, 0.3508, 0.9079, 0.3513, 0.9064, 0.3566, 0.9064, 0.3513, 0.9079, 0.3513, 0.9079, 0.3566, 0.9064, 0.3472, 0.9065, 0.3462, 0.9079, 0.3462, 0.9079, 0.3468, 0.7845, 0.4281, 0.7845, 0.4205, 0.7862, 0.4205, 0.7862, 0.4244, 0.7854, 0.426, 0.7862, 0.4277, 0.7862, 0.4281, 0.7845, 0.4309, 0.7845, 0.4281, 0.7862, 0.4281, 0.7862, 0.4309, 0.7845, 0.4153, 0.7845, 0.4102, 0.7863, 0.4102, 0.7862, 0.4112, 0.7854, 0.4128, 0.7862, 0.4144, 0.7862, 0.4153, 0.7845, 0.4205, 0.7845, 0.4153, 0.7862, 0.4153, 0.7862, 0.4205, 0.9044, 0.3703, 0.9044, 0.3708, 0.9044, 0.3713, 0.904, 0.3713, 0.9037, 0.3703, 0.9226, 0.3304, 0.9226, 0.334, 0.9224, 0.334, 0.9224, 0.3323, 0.9215, 0.3329, 0.9215, 0.334, 0.9209, 0.334, 0.9209, 0.3304, 0.9214, 0.3304, 0.9214, 0.3312, 0.9217, 0.3312, 0.9222, 0.3312, 0.9226, 0.334, 0.9226, 0.3376, 0.9222, 0.3367, 0.9217, 0.3367, 0.9214, 0.3367, 0.9214, 0.3376, 0.9209, 0.3376, 0.9209, 0.334, 0.9215, 0.334, 0.9215, 0.335, 0.9224, 0.3356, 0.9224, 0.334, 0.7909, 0.4206, 0.7909, 0.4281, 0.7892, 0.4281, 0.7892, 0.4277, 0.79, 0.426, 0.7892, 0.4244, 0.7892, 0.4206, 0.7909, 0.4281, 0.7909, 0.431, 0.7892, 0.431, 0.7892, 0.4281, 0.7909, 0.4153, 0.7892, 0.4153, 0.7892, 0.4145, 0.79, 0.4128, 0.7892, 0.4112, 0.7892, 0.4103, 0.7909, 0.4103, 0.7909, 0.4153, 0.7909, 0.4206, 0.7892, 0.4206, 0.7892, 0.4153, 0.926, 0.3434, 0.926, 0.3428, 0.9268, 0.3428, 0.9264, 0.3439, 0.926, 0.3439, 0.9094, 0.3463, 0.9095, 0.3472, 0.9079, 0.3468, 0.9079, 0.3463, 0.9095, 0.3513, 0.9095, 0.3566, 0.9079, 0.3566, 0.9079, 0.3513, 0.9095, 0.3566, 0.9095, 0.3605, 0.9079, 0.3601, 0.9079, 0.3566, 0.9095, 0.3505, 0.9095, 0.3513, 0.9079, 0.3513, 0.9079, 0.3508, 0.9095, 0.3637, 0.9095, 0.3642, 0.9079, 0.3642, 0.9079, 0.3641, 0.9095, 0.3642, 0.9094, 0.367, 0.9079, 0.367, 0.9079, 0.3642, 0.9164, 0.3596, 0.9225, 0.3596, 0.9225, 0.365, 0.9164, 0.365])
me_plane_034.materials.append(mat_material_008)
me_plane_034.use_remesh_fix_poles = True
me_plane_034.use_remesh_preserve_attributes = False
me_plane_034.use_mirror_vertex_groups = False
me_plane_034.update()
me_plane_033 = bpy.data.meshes.new('Plane.033')
me_plane_033.from_pydata([(0.3687, -0.8145, 0.184), (0.4743, -0.8145, 0.184), (0.3687, -0.6321, 0.184), (0.4743, -0.6321, 0.184), (0.3687, -0.6856, 0.05502), (0.4743, -0.6856, 0.05502), (0.3687, -0.8145, 0.001611), (0.4743, -0.8145, 0.001611), (0.3687, -0.9434, 0.05502), (0.4743, -0.9434, 0.05502), (0.3687, -0.9969, 0.184), (0.4743, -0.9969, 0.184), (0.3687, -0.9434, 0.3129), (0.4743, -0.9434, 0.3129), (0.3687, -0.8145, 0.3663), (0.4743, -0.8145, 0.3663), (0.3687, -0.6856, 0.3129), (0.4743, -0.6856, 0.3129), (0.4743, -0.7316, 0.101), (0.4743, -0.6972, 0.184), (0.4743, -0.8145, 0.0667), (0.4743, -0.8974, 0.101), (0.4743, -0.9318, 0.184), (0.4743, -0.8974, 0.2669), (0.4743, -0.8145, 0.3012), (0.4743, -0.7316, 0.2669)], [], [(0, 2, 4), (1, 18, 19), (2, 3, 5, 4), (0, 4, 6), (1, 20, 18), (4, 5, 7, 6), (0, 6, 8), (1, 21, 20), (6, 7, 9, 8), (0, 8, 10), (1, 22, 21), (8, 9, 11, 10), (0, 10, 12), (1, 23, 22), (10, 11, 13, 12), (0, 12, 14), (1, 24, 23), (12, 13, 15, 14), (0, 14, 16), (1, 25, 24), (14, 15, 17, 16), (0, 16, 2), (1, 19, 25), (16, 17, 3, 2), (19, 18, 5, 3), (18, 20, 7, 5), (20, 21, 9, 7), (21, 22, 11, 9), (22, 23, 13, 11), (23, 24, 15, 13), (24, 25, 17, 15), (25, 19, 3, 17)])
_uv = me_plane_033.uv_layers.new(name='UVMap')
_uv.uv.foreach_set('vector', [0.1096, 0.06652, 0.1105, 0.06616, 0.1105, 0.06689, 0.2435, 0.04583, 0.2433, 0.04525, 0.2438, 0.04525, 0.1199, 0.06975, 0.1194, 0.06975, 0.1194, 0.06906, 0.12, 0.06906, 0.1096, 0.06652, 0.1105, 0.06689, 0.11, 0.06741, 0.2435, 0.04583, 0.243, 0.04559, 0.2433, 0.04525, 0.1223, 0.07043, 0.1217, 0.07043, 0.1217, 0.06975, 0.1223, 0.06975, 0.1096, 0.06652, 0.11, 0.06741, 0.1093, 0.06741, 0.2435, 0.04583, 0.243, 0.04606, 0.243, 0.04559, 0.1223, 0.06975, 0.1217, 0.06975, 0.1217, 0.06906, 0.1223, 0.06906, 0.1096, 0.06652, 0.1093, 0.06741, 0.1088, 0.06689, 0.2435, 0.04583, 0.2433, 0.0464, 0.243, 0.04606, 0.1099, 0.07055, 0.1093, 0.07055, 0.1093, 0.0699, 0.1099, 0.0699, 0.1096, 0.06652, 0.1088, 0.06689, 0.1088, 0.06616, 0.2435, 0.04583, 0.2438, 0.0464, 0.2433, 0.0464, 0.1099, 0.0699, 0.1093, 0.0699, 0.1093, 0.06919, 0.1099, 0.06919, 0.1096, 0.06652, 0.1088, 0.06616, 0.1093, 0.06564, 0.2435, 0.04583, 0.2441, 0.04606, 0.2438, 0.0464, 0.1076, 0.07055, 0.107, 0.07055, 0.107, 0.06987, 0.1076, 0.06987, 0.1096, 0.06652, 0.1093, 0.06564, 0.11, 0.06564, 0.2435, 0.04583, 0.2441, 0.04559, 0.2441, 0.04606, 0.1076, 0.06987, 0.107, 0.06987, 0.107, 0.06919, 0.1076, 0.06919, 0.1096, 0.06652, 0.11, 0.06564, 0.1105, 0.06616, 0.2435, 0.04583, 0.2438, 0.04525, 0.2441, 0.04559, 0.12, 0.07043, 0.1194, 0.07043, 0.1194, 0.06975, 0.1199, 0.06975, 0.1081, 0.06773, 0.1077, 0.06773, 0.1075, 0.06741, 0.1083, 0.06741, 0.1077, 0.06773, 0.1073, 0.06807, 0.107, 0.06794, 0.1075, 0.06741, 0.1073, 0.06807, 0.1073, 0.06854, 0.107, 0.06867, 0.107, 0.06794, 0.1073, 0.06854, 0.1077, 0.06888, 0.1075, 0.06919, 0.107, 0.06867, 0.1077, 0.06888, 0.1081, 0.06888, 0.1083, 0.06919, 0.1075, 0.06919, 0.1081, 0.06888, 0.1085, 0.06854, 0.1088, 0.06867, 0.1083, 0.06919, 0.1085, 0.06854, 0.1085, 0.06807, 0.1088, 0.06793, 0.1088, 0.06867, 0.1085, 0.06807, 0.1081, 0.06773, 0.1083, 0.06741, 0.1088, 0.06793])
me_plane_033.materials.append(mat_material_008)
me_plane_033.use_remesh_fix_poles = True
me_plane_033.use_remesh_preserve_attributes = False
me_plane_033.use_mirror_vertex_groups = False
me_plane_033.update()
me_plane_032 = bpy.data.meshes.new('Plane.032')
me_plane_032.from_pydata([(-0.3687, -0.8145, 0.184), (-0.4743, -0.8145, 0.184), (-0.3687, -0.6321, 0.184), (-0.4743, -0.6321, 0.184), (-0.3687, -0.6856, 0.05502), (-0.4743, -0.6856, 0.05502), (-0.3687, -0.8145, 0.001611), (-0.4743, -0.8145, 0.001611), (-0.3687, -0.9434, 0.05502), (-0.4743, -0.9434, 0.05502), (-0.3687, -0.9969, 0.184), (-0.4743, -0.9969, 0.184), (-0.3687, -0.9434, 0.3129), (-0.4743, -0.9434, 0.3129), (-0.3687, -0.8145, 0.3663), (-0.4743, -0.8145, 0.3663), (-0.3687, -0.6856, 0.3129), (-0.4743, -0.6856, 0.3129), (-0.4743, -0.7316, 0.101), (-0.4743, -0.6972, 0.184), (-0.4743, -0.8145, 0.0667), (-0.4743, -0.8974, 0.101), (-0.4743, -0.9318, 0.184), (-0.4743, -0.8974, 0.2669), (-0.4743, -0.8145, 0.3012), (-0.4743, -0.7316, 0.2669)], [], [(0, 4, 2), (1, 19, 18), (2, 4, 5, 3), (0, 6, 4), (1, 18, 20), (4, 6, 7, 5), (0, 8, 6), (1, 20, 21), (6, 8, 9, 7), (0, 10, 8), (1, 21, 22), (8, 10, 11, 9), (0, 12, 10), (1, 22, 23), (10, 12, 13, 11), (0, 14, 12), (1, 23, 24), (12, 14, 15, 13), (0, 16, 14), (1, 24, 25), (14, 16, 17, 15), (0, 2, 16), (1, 25, 19), (16, 2, 3, 17), (19, 3, 5, 18), (18, 5, 7, 20), (20, 7, 9, 21), (21, 9, 11, 22), (22, 11, 13, 23), (23, 13, 15, 24), (24, 15, 17, 25), (25, 17, 3, 19)])
_uv = me_plane_032.uv_layers.new(name='UVMap')
_uv.uv.foreach_set('vector', [0.1148, 0.06652, 0.1139, 0.06616, 0.1139, 0.06689, 0.2453, 0.04583, 0.2451, 0.0464, 0.2455, 0.0464, 0.1093, 0.0699, 0.1093, 0.06919, 0.1088, 0.06919, 0.1088, 0.0699, 0.1148, 0.06652, 0.1145, 0.06564, 0.1139, 0.06616, 0.2453, 0.04583, 0.2455, 0.0464, 0.2459, 0.04606, 0.1248, 0.05727, 0.1248, 0.05795, 0.1253, 0.05795, 0.1253, 0.05727, 0.1148, 0.06652, 0.1152, 0.06564, 0.1145, 0.06564, 0.2453, 0.04583, 0.2459, 0.04606, 0.2459, 0.04559, 0.1248, 0.05795, 0.1248, 0.05863, 0.1253, 0.05863, 0.1253, 0.05795, 0.1148, 0.06652, 0.1157, 0.06616, 0.1152, 0.06564, 0.2453, 0.04583, 0.2459, 0.04559, 0.2455, 0.04525, 0.1217, 0.07043, 0.1217, 0.06975, 0.1212, 0.06975, 0.1212, 0.07043, 0.1148, 0.06652, 0.1157, 0.06689, 0.1157, 0.06616, 0.2453, 0.04583, 0.2455, 0.04525, 0.2451, 0.04525, 0.1217, 0.06975, 0.1217, 0.06906, 0.1212, 0.06906, 0.1212, 0.06975, 0.1148, 0.06652, 0.1152, 0.06741, 0.1157, 0.06689, 0.2453, 0.04583, 0.2451, 0.04525, 0.2447, 0.04559, 0.1228, 0.07043, 0.1228, 0.06975, 0.1223, 0.06975, 0.1223, 0.07043, 0.1148, 0.06652, 0.1145, 0.06741, 0.1152, 0.06741, 0.2453, 0.04583, 0.2447, 0.04559, 0.2447, 0.04606, 0.1228, 0.06975, 0.1228, 0.06906, 0.1223, 0.06906, 0.1223, 0.06975, 0.1148, 0.06652, 0.1139, 0.06689, 0.1145, 0.06741, 0.2453, 0.04583, 0.2447, 0.04606, 0.2451, 0.0464, 0.1093, 0.07055, 0.1093, 0.0699, 0.1088, 0.0699, 0.1088, 0.07055, 0.1094, 0.06888, 0.1093, 0.06919, 0.11, 0.06919, 0.1099, 0.06888, 0.1099, 0.06888, 0.11, 0.06919, 0.1105, 0.06867, 0.1102, 0.06854, 0.1102, 0.06854, 0.1105, 0.06867, 0.1105, 0.06793, 0.1102, 0.06807, 0.1102, 0.06807, 0.1105, 0.06793, 0.11, 0.06741, 0.1099, 0.06773, 0.1099, 0.06773, 0.11, 0.06741, 0.1093, 0.06741, 0.1094, 0.06773, 0.1094, 0.06773, 0.1093, 0.06741, 0.1088, 0.06794, 0.1091, 0.06807, 0.1091, 0.06807, 0.1088, 0.06794, 0.1088, 0.06867, 0.1091, 0.06854, 0.1091, 0.06854, 0.1088, 0.06867, 0.1093, 0.06919, 0.1094, 0.06888])
me_plane_032.materials.append(mat_material_008)
me_plane_032.use_remesh_fix_poles = True
me_plane_032.use_remesh_preserve_attributes = False
me_plane_032.use_mirror_vertex_groups = False
me_plane_032.update()
me_plane_031 = bpy.data.meshes.new('Plane.031')
me_plane_031.from_pydata([(0.3687, 0.5976, 0.184), (0.4743, 0.5976, 0.184), (0.3687, 0.7799, 0.184), (0.4743, 0.7799, 0.184), (0.3687, 0.7265, 0.05502), (0.4743, 0.7265, 0.05502), (0.3687, 0.5976, 0.001611), (0.4743, 0.5976, 0.001611), (0.3687, 0.4686, 0.05502), (0.4743, 0.4686, 0.05502), (0.3687, 0.4152, 0.184), (0.4743, 0.4152, 0.184), (0.3687, 0.4686, 0.3129), (0.4743, 0.4686, 0.3129), (0.3687, 0.5976, 0.3663), (0.4743, 0.5976, 0.3663), (0.3687, 0.7265, 0.3129), (0.4743, 0.7265, 0.3129), (0.4743, 0.6805, 0.101), (0.4743, 0.7148, 0.184), (0.4743, 0.5976, 0.0667), (0.4743, 0.5146, 0.101), (0.4743, 0.4803, 0.184), (0.4743, 0.5146, 0.2669), (0.4743, 0.5976, 0.3012), (0.4743, 0.6805, 0.2669)], [], [(0, 2, 4), (1, 18, 19), (2, 3, 5, 4), (0, 4, 6), (1, 20, 18), (4, 5, 7, 6), (0, 6, 8), (1, 21, 20), (6, 7, 9, 8), (0, 8, 10), (1, 22, 21), (8, 9, 11, 10), (0, 10, 12), (1, 23, 22), (10, 11, 13, 12), (0, 12, 14), (1, 24, 23), (12, 13, 15, 14), (0, 14, 16), (1, 25, 24), (14, 15, 17, 16), (0, 16, 2), (1, 19, 25), (16, 17, 3, 2), (19, 18, 5, 3), (18, 20, 7, 5), (20, 21, 9, 7), (21, 22, 11, 9), (22, 23, 13, 11), (23, 24, 15, 13), (24, 25, 17, 15), (25, 19, 3, 17)])
_uv = me_plane_031.uv_layers.new(name='UVMap')
_uv.uv.foreach_set('vector', [0.1131, 0.06652, 0.1122, 0.06689, 0.1122, 0.06616, 0.2559, 0.0457, 0.2557, 0.04513, 0.2562, 0.04513, 0.1211, 0.06975, 0.1205, 0.06975, 0.1206, 0.06906, 0.1211, 0.06906, 0.1131, 0.06652, 0.1122, 0.06616, 0.1127, 0.06564, 0.2559, 0.0457, 0.2554, 0.04546, 0.2557, 0.04513, 0.1248, 0.07049, 0.1242, 0.07049, 0.1242, 0.06981, 0.1248, 0.06981, 0.1131, 0.06652, 0.1127, 0.06564, 0.1134, 0.06564, 0.2559, 0.0457, 0.2554, 0.04593, 0.2554, 0.04546, 0.1248, 0.06981, 0.1242, 0.06981, 0.1242, 0.06913, 0.1248, 0.06913, 0.1131, 0.06652, 0.1134, 0.06564, 0.1139, 0.06616, 0.2559, 0.0457, 0.2557, 0.04627, 0.2554, 0.04593, 0.1104, 0.07055, 0.1099, 0.07055, 0.1099, 0.0699, 0.1104, 0.0699, 0.1131, 0.06652, 0.1139, 0.06616, 0.1139, 0.06689, 0.2559, 0.0457, 0.2562, 0.04627, 0.2557, 0.04627, 0.1104, 0.0699, 0.1099, 0.0699, 0.1099, 0.06919, 0.1104, 0.06919, 0.1131, 0.06652, 0.1139, 0.06689, 0.1134, 0.06741, 0.2559, 0.0457, 0.2565, 0.04593, 0.2562, 0.04627, 0.1081, 0.07055, 0.1076, 0.07055, 0.1076, 0.06987, 0.1081, 0.06987, 0.1131, 0.06652, 0.1134, 0.06741, 0.1127, 0.06741, 0.2559, 0.0457, 0.2565, 0.04546, 0.2565, 0.04593, 0.1081, 0.06987, 0.1076, 0.06987, 0.1076, 0.06919, 0.1081, 0.06919, 0.1131, 0.06652, 0.1127, 0.06741, 0.1122, 0.06689, 0.2559, 0.0457, 0.2562, 0.04513, 0.2565, 0.04546, 0.1211, 0.07043, 0.1206, 0.07043, 0.1205, 0.06975, 0.1211, 0.06975, 0.1205, 0.0676, 0.12, 0.0676, 0.1199, 0.06729, 0.1206, 0.06729, 0.12, 0.0676, 0.1197, 0.06794, 0.1194, 0.06781, 0.1199, 0.06729, 0.1197, 0.06794, 0.1197, 0.06841, 0.1194, 0.06854, 0.1194, 0.06781, 0.1197, 0.06841, 0.12, 0.06875, 0.1199, 0.06906, 0.1194, 0.06854, 0.12, 0.06875, 0.1205, 0.06875, 0.1206, 0.06906, 0.1199, 0.06906, 0.1205, 0.06875, 0.1208, 0.06841, 0.1212, 0.06854, 0.1206, 0.06906, 0.1208, 0.06841, 0.1208, 0.06794, 0.1212, 0.06781, 0.1212, 0.06854, 0.1208, 0.06794, 0.1205, 0.0676, 0.1206, 0.06729, 0.1212, 0.06781])
me_plane_031.materials.append(mat_material_008)
me_plane_031.use_remesh_fix_poles = True
me_plane_031.use_remesh_preserve_attributes = False
me_plane_031.use_mirror_vertex_groups = False
me_plane_031.update()
me_plane_030 = bpy.data.meshes.new('Plane.030')
me_plane_030.from_pydata([(-0.3687, 0.5976, 0.184), (-0.4743, 0.5976, 0.184), (-0.3687, 0.7799, 0.184), (-0.4743, 0.7799, 0.184), (-0.3687, 0.7265, 0.05502), (-0.4743, 0.7265, 0.05502), (-0.3687, 0.5976, 0.001611), (-0.4743, 0.5976, 0.001611), (-0.3687, 0.4686, 0.05502), (-0.4743, 0.4686, 0.05502), (-0.3687, 0.4152, 0.184), (-0.4743, 0.4152, 0.184), (-0.3687, 0.4686, 0.3129), (-0.4743, 0.4686, 0.3129), (-0.3687, 0.5976, 0.3663), (-0.4743, 0.5976, 0.3663), (-0.3687, 0.7265, 0.3129), (-0.4743, 0.7265, 0.3129), (-0.4743, 0.6805, 0.101), (-0.4743, 0.7148, 0.184), (-0.4743, 0.5976, 0.0667), (-0.4743, 0.5146, 0.101), (-0.4743, 0.4803, 0.184), (-0.4743, 0.5146, 0.2669), (-0.4743, 0.5976, 0.3012), (-0.4743, 0.6805, 0.2669)], [], [(0, 4, 2), (1, 19, 18), (2, 4, 5, 3), (0, 6, 4), (1, 18, 20), (4, 6, 7, 5), (0, 8, 6), (1, 20, 21), (6, 8, 9, 7), (0, 10, 8), (1, 21, 22), (8, 10, 11, 9), (0, 12, 10), (1, 22, 23), (10, 12, 13, 11), (0, 14, 12), (1, 23, 24), (12, 14, 15, 13), (0, 16, 14), (1, 24, 25), (14, 16, 17, 15), (0, 2, 16), (1, 25, 19), (16, 2, 3, 17), (19, 3, 5, 18), (18, 5, 7, 20), (20, 7, 9, 21), (21, 9, 11, 22), (22, 11, 13, 23), (23, 13, 15, 24), (24, 15, 17, 25), (25, 17, 3, 19)])
_uv = me_plane_030.uv_layers.new(name='UVMap')
_uv.uv.foreach_set('vector', [0.1079, 0.06652, 0.107, 0.06616, 0.107, 0.06689, 0.2577, 0.0457, 0.2574, 0.04627, 0.2579, 0.04627, 0.1081, 0.06985, 0.1081, 0.07055, 0.1087, 0.07055, 0.1087, 0.06985, 0.1079, 0.06652, 0.1075, 0.06564, 0.107, 0.06616, 0.2577, 0.0457, 0.2579, 0.04627, 0.2582, 0.04593, 0.1248, 0.05863, 0.1248, 0.05932, 0.1253, 0.05932, 0.1253, 0.05863, 0.1079, 0.06652, 0.1083, 0.06564, 0.1075, 0.06564, 0.2577, 0.0457, 0.2582, 0.04593, 0.2582, 0.04546, 0.1248, 0.05932, 0.1248, 0.05999, 0.1253, 0.05999, 0.1253, 0.05932, 0.1079, 0.06652, 0.1088, 0.06616, 0.1083, 0.06564, 0.2577, 0.0457, 0.2582, 0.04546, 0.2579, 0.04513, 0.1205, 0.07043, 0.1205, 0.06975, 0.12, 0.06975, 0.12, 0.07043, 0.1079, 0.06652, 0.1088, 0.06689, 0.1088, 0.06616, 0.2577, 0.0457, 0.2579, 0.04513, 0.2574, 0.04513, 0.1205, 0.06975, 0.1205, 0.06906, 0.12, 0.06906, 0.12, 0.06975, 0.1079, 0.06652, 0.1083, 0.06741, 0.1088, 0.06689, 0.2577, 0.0457, 0.2574, 0.04513, 0.2571, 0.04546, 0.1253, 0.07049, 0.1253, 0.06981, 0.1248, 0.06981, 0.1248, 0.07049, 0.1079, 0.06652, 0.1075, 0.06741, 0.1083, 0.06741, 0.2577, 0.0457, 0.2571, 0.04546, 0.2571, 0.04593, 0.1253, 0.06981, 0.1253, 0.06913, 0.1248, 0.06913, 0.1248, 0.06981, 0.1079, 0.06652, 0.107, 0.06689, 0.1075, 0.06741, 0.2577, 0.0457, 0.2571, 0.04593, 0.2574, 0.04627, 0.1081, 0.06919, 0.1081, 0.06985, 0.1087, 0.06985, 0.1087, 0.06919, 0.1218, 0.06875, 0.1217, 0.06906, 0.1224, 0.06906, 0.1223, 0.06875, 0.1223, 0.06875, 0.1224, 0.06906, 0.1229, 0.06854, 0.1226, 0.06841, 0.1226, 0.06841, 0.1229, 0.06854, 0.1229, 0.06781, 0.1226, 0.06794, 0.1226, 0.06794, 0.1229, 0.06781, 0.1224, 0.06729, 0.1223, 0.0676, 0.1223, 0.0676, 0.1224, 0.06729, 0.1217, 0.06729, 0.1218, 0.0676, 0.1218, 0.0676, 0.1217, 0.06729, 0.1212, 0.06781, 0.1215, 0.06794, 0.1215, 0.06794, 0.1212, 0.06781, 0.1212, 0.06854, 0.1215, 0.06841, 0.1215, 0.06841, 0.1212, 0.06854, 0.1217, 0.06906, 0.1218, 0.06875])
me_plane_030.materials.append(mat_material_008)
me_plane_030.use_remesh_fix_poles = True
me_plane_030.use_remesh_preserve_attributes = False
me_plane_030.use_mirror_vertex_groups = False
me_plane_030.update()

# ---- objects
ob_police_sedan_01 = bpy.data.objects.new('Police_Sedan_01', me_plane_034)
ob_wheel_fl = bpy.data.objects.new('Wheel_FL', me_plane_033)
ob_wheel_fr = bpy.data.objects.new('Wheel_FR', me_plane_032)
ob_wheel_rl = bpy.data.objects.new('Wheel_RL', me_plane_031)
ob_wheel_rr = bpy.data.objects.new('Wheel_RR', me_plane_030)

# ---- transforms, parenting, visibility, modifiers, constraints
ob_police_sedan_01.location = (0.0, 0.0, 0.0)
ob_police_sedan_01.lineart.crease_threshold = 0.0
ob_wheel_fl.parent = ob_police_sedan_01
ob_wheel_fl.location = (0.0, 0.0, 3.725e-09)
ob_wheel_fl.lineart.crease_threshold = 0.0
ob_wheel_fr.parent = ob_police_sedan_01
ob_wheel_fr.location = (0.0, 0.0, 3.725e-09)
ob_wheel_fr.lineart.crease_threshold = 0.0
ob_wheel_rl.parent = ob_police_sedan_01
ob_wheel_rl.location = (0.0, 0.0, 3.725e-09)
ob_wheel_rl.lineart.crease_threshold = 0.0
ob_wheel_rr.parent = ob_police_sedan_01
ob_wheel_rr.location = (0.0, 0.0, 3.725e-09)
ob_wheel_rr.lineart.crease_threshold = 0.0

# ---- collection membership
col_collection.objects.link(ob_police_sedan_01)
col_collection.objects.link(ob_wheel_fl)
col_collection.objects.link(ob_wheel_fr)
col_collection.objects.link(ob_wheel_rl)
col_collection.objects.link(ob_wheel_rr)

# ---- scene / render settings (as saved in the file)
scene.frame_start = 1; scene.frame_end = 250; scene.frame_set(3)
scene.render.engine = 'BLENDER_EEVEE_NEXT'
scene.cycles.use_denoising = False
scene.cycles.samples = 128
scene.cycles.sampling_pattern = 'TABULATED_SOBOL'
scene.cycles.use_adaptive_sampling = False
scene.cycles.use_light_tree = False
scene.view_settings.view_transform = 'Filmic'
bpy.context.view_layer.update()

# ---- added for rendering (the .blend has no active camera and no usable light): camera, sun
cam_auto = bpy.data.cameras.new('AutoCamera')
cam_auto.lens = 50.0
cam_auto.sensor_width = 36.0
cam_auto.clip_end = 1000.0
ob_auto_camera = bpy.data.objects.new('AutoCamera', cam_auto)
scene.collection.objects.link(ob_auto_camera)
ob_auto_camera.location = (2.81113, -3.37553, 2.73725)
ob_auto_camera.rotation_euler = (1.09748, -7.21219e-08, 0.694738)
scene.camera = ob_auto_camera
light_auto_sun = bpy.data.lights.new('AutoSun', 'SUN')
light_auto_sun.energy = 3.0
light_auto_sun.angle = 0.0523599
ob_auto_sun = bpy.data.objects.new('AutoSun', light_auto_sun)
scene.collection.objects.link(ob_auto_sun)
ob_auto_sun.rotation_euler = (0.872665, 0.174533, 0.523599)
bpy.context.view_layer.update()

